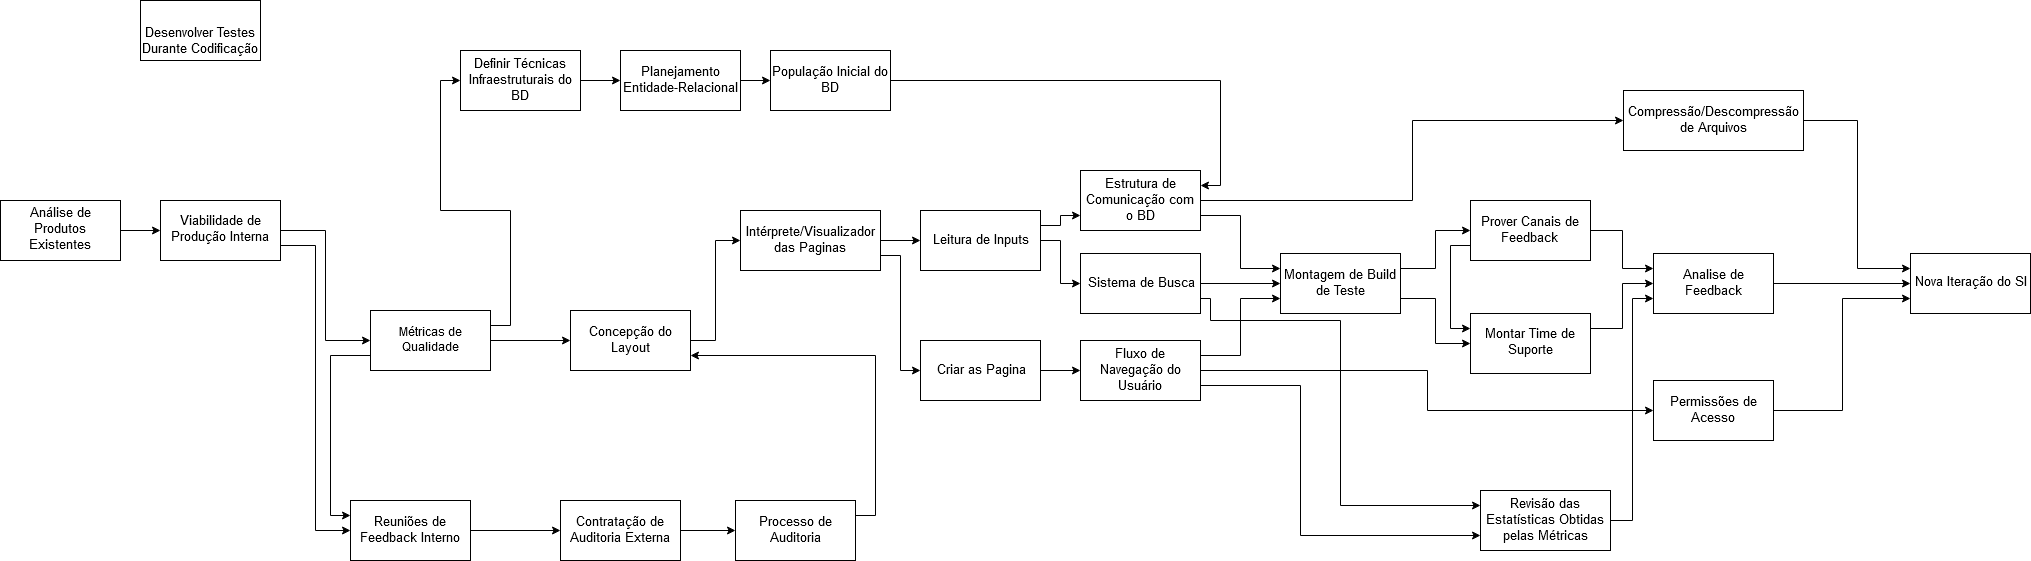

The diagram above was exported from draw.io. Its source (the exported page's mxGraphModel, read from the mxfile embedded in the PNG):
<mxGraphModel dx="1408" dy="777" grid="1" gridSize="10" guides="1" tooltips="1" connect="1" arrows="1" fold="1" page="1" pageScale="1" pageWidth="1169" pageHeight="826" math="0" shadow="0">
  <root>
    <mxCell id="0" />
    <mxCell id="1" parent="0" />
    <mxCell id="IaypMT4vHhPKCQFM6w5_-31" style="edgeStyle=orthogonalEdgeStyle;rounded=0;orthogonalLoop=1;jettySize=auto;html=1;exitX=1;exitY=0.5;exitDx=0;exitDy=0;entryX=0;entryY=0.5;entryDx=0;entryDy=0;fontFamily=Helvetica;fontColor=#000000;" parent="1" source="IaypMT4vHhPKCQFM6w5_-1" target="IaypMT4vHhPKCQFM6w5_-3" edge="1">
      <mxGeometry relative="1" as="geometry" />
    </mxCell>
    <mxCell id="IaypMT4vHhPKCQFM6w5_-1" value="&lt;font style=&quot;font-size: 13.3px&quot;&gt;Análise de Produtos Existentes&lt;/font&gt;" style="rounded=0;whiteSpace=wrap;html=1;" parent="1" vertex="1">
      <mxGeometry x="40" y="330" width="120" height="60" as="geometry" />
    </mxCell>
    <mxCell id="IaypMT4vHhPKCQFM6w5_-32" style="edgeStyle=orthogonalEdgeStyle;rounded=0;orthogonalLoop=1;jettySize=auto;html=1;exitX=1;exitY=0.5;exitDx=0;exitDy=0;entryX=0;entryY=0.5;entryDx=0;entryDy=0;fontFamily=Helvetica;fontColor=#000000;" parent="1" source="IaypMT4vHhPKCQFM6w5_-3" target="IaypMT4vHhPKCQFM6w5_-6" edge="1">
      <mxGeometry relative="1" as="geometry" />
    </mxCell>
    <mxCell id="IaypMT4vHhPKCQFM6w5_-35" style="edgeStyle=orthogonalEdgeStyle;rounded=0;orthogonalLoop=1;jettySize=auto;html=1;exitX=1;exitY=0.75;exitDx=0;exitDy=0;entryX=0;entryY=0.5;entryDx=0;entryDy=0;fontFamily=Helvetica;fontColor=#000000;" parent="1" source="IaypMT4vHhPKCQFM6w5_-3" target="IaypMT4vHhPKCQFM6w5_-7" edge="1">
      <mxGeometry relative="1" as="geometry" />
    </mxCell>
    <mxCell id="IaypMT4vHhPKCQFM6w5_-3" value="&lt;font style=&quot;font-size: 13.3px&quot;&gt;Viabilidade de Produção Interna&lt;/font&gt;" style="rounded=0;whiteSpace=wrap;html=1;" parent="1" vertex="1">
      <mxGeometry x="200" y="330" width="120" height="60" as="geometry" />
    </mxCell>
    <mxCell id="IaypMT4vHhPKCQFM6w5_-36" style="edgeStyle=orthogonalEdgeStyle;rounded=0;orthogonalLoop=1;jettySize=auto;html=1;exitX=0;exitY=0.75;exitDx=0;exitDy=0;entryX=0;entryY=0.25;entryDx=0;entryDy=0;fontFamily=Helvetica;fontColor=#000000;" parent="1" source="IaypMT4vHhPKCQFM6w5_-6" target="IaypMT4vHhPKCQFM6w5_-7" edge="1">
      <mxGeometry relative="1" as="geometry" />
    </mxCell>
    <mxCell id="IaypMT4vHhPKCQFM6w5_-42" style="edgeStyle=orthogonalEdgeStyle;rounded=0;orthogonalLoop=1;jettySize=auto;html=1;exitX=1;exitY=0.25;exitDx=0;exitDy=0;entryX=0;entryY=0.5;entryDx=0;entryDy=0;fontFamily=Helvetica;fontColor=#000000;" parent="1" source="IaypMT4vHhPKCQFM6w5_-6" target="IaypMT4vHhPKCQFM6w5_-17" edge="1">
      <mxGeometry relative="1" as="geometry" />
    </mxCell>
    <mxCell id="IaypMT4vHhPKCQFM6w5_-45" style="edgeStyle=orthogonalEdgeStyle;rounded=0;orthogonalLoop=1;jettySize=auto;html=1;exitX=1;exitY=0.5;exitDx=0;exitDy=0;entryX=0;entryY=0.5;entryDx=0;entryDy=0;fontFamily=Helvetica;fontColor=#000000;" parent="1" source="IaypMT4vHhPKCQFM6w5_-6" target="IaypMT4vHhPKCQFM6w5_-21" edge="1">
      <mxGeometry relative="1" as="geometry" />
    </mxCell>
    <mxCell id="IaypMT4vHhPKCQFM6w5_-6" value="Métricas de Qualidade" style="rounded=0;whiteSpace=wrap;html=1;" parent="1" vertex="1">
      <mxGeometry x="410" y="440" width="120" height="60" as="geometry" />
    </mxCell>
    <mxCell id="IaypMT4vHhPKCQFM6w5_-37" style="edgeStyle=orthogonalEdgeStyle;rounded=0;orthogonalLoop=1;jettySize=auto;html=1;exitX=1;exitY=0.5;exitDx=0;exitDy=0;entryX=0;entryY=0.5;entryDx=0;entryDy=0;fontFamily=Helvetica;fontColor=#000000;" parent="1" source="IaypMT4vHhPKCQFM6w5_-7" target="IaypMT4vHhPKCQFM6w5_-8" edge="1">
      <mxGeometry relative="1" as="geometry" />
    </mxCell>
    <mxCell id="IaypMT4vHhPKCQFM6w5_-7" value="&lt;font&gt;&lt;span style=&quot;font-size: 10pt ; font-weight: normal ; font-style: normal&quot;&gt;Reuniões de Feedback Interno&lt;/span&gt;&lt;/font&gt;" style="rounded=0;whiteSpace=wrap;html=1;fontFamily=Helvetica;fontColor=#000000;" parent="1" vertex="1">
      <mxGeometry x="390" y="630" width="120" height="60" as="geometry" />
    </mxCell>
    <mxCell id="IaypMT4vHhPKCQFM6w5_-38" style="edgeStyle=orthogonalEdgeStyle;rounded=0;orthogonalLoop=1;jettySize=auto;html=1;exitX=1;exitY=0.5;exitDx=0;exitDy=0;entryX=0;entryY=0.5;entryDx=0;entryDy=0;fontFamily=Helvetica;fontColor=#000000;" parent="1" source="IaypMT4vHhPKCQFM6w5_-8" target="IaypMT4vHhPKCQFM6w5_-9" edge="1">
      <mxGeometry relative="1" as="geometry" />
    </mxCell>
    <mxCell id="IaypMT4vHhPKCQFM6w5_-8" value="&lt;span style=&quot;font-size: 10pt; font-weight: normal; font-style: normal;&quot;&gt;Contratação de Auditoria Externa&lt;/span&gt;" style="rounded=0;whiteSpace=wrap;html=1;fontFamily=Helvetica;fontColor=#000000;" parent="1" vertex="1">
      <mxGeometry x="600" y="630" width="120" height="60" as="geometry" />
    </mxCell>
    <mxCell id="IaypMT4vHhPKCQFM6w5_-71" style="edgeStyle=orthogonalEdgeStyle;rounded=0;orthogonalLoop=1;jettySize=auto;html=1;exitX=1;exitY=0.25;exitDx=0;exitDy=0;entryX=1;entryY=0.75;entryDx=0;entryDy=0;fontFamily=Helvetica;fontColor=#000000;" parent="1" source="IaypMT4vHhPKCQFM6w5_-9" target="IaypMT4vHhPKCQFM6w5_-21" edge="1">
      <mxGeometry relative="1" as="geometry" />
    </mxCell>
    <mxCell id="IaypMT4vHhPKCQFM6w5_-9" value="&lt;span style=&quot;font-size: 10pt; font-weight: normal; font-style: normal;&quot;&gt;Processo de Auditoria&lt;/span&gt;" style="rounded=0;whiteSpace=wrap;html=1;fontFamily=Helvetica;fontColor=#000000;" parent="1" vertex="1">
      <mxGeometry x="775" y="630" width="120" height="60" as="geometry" />
    </mxCell>
    <mxCell id="IaypMT4vHhPKCQFM6w5_-62" style="edgeStyle=orthogonalEdgeStyle;rounded=0;orthogonalLoop=1;jettySize=auto;html=1;exitX=1;exitY=0.75;exitDx=0;exitDy=0;entryX=0;entryY=0.5;entryDx=0;entryDy=0;fontFamily=Helvetica;fontColor=#000000;" parent="1" source="IaypMT4vHhPKCQFM6w5_-10" target="IaypMT4vHhPKCQFM6w5_-12" edge="1">
      <mxGeometry relative="1" as="geometry" />
    </mxCell>
    <mxCell id="IaypMT4vHhPKCQFM6w5_-63" style="edgeStyle=orthogonalEdgeStyle;rounded=0;orthogonalLoop=1;jettySize=auto;html=1;exitX=1;exitY=0.25;exitDx=0;exitDy=0;entryX=0;entryY=0.5;entryDx=0;entryDy=0;fontFamily=Helvetica;fontColor=#000000;" parent="1" source="IaypMT4vHhPKCQFM6w5_-10" target="IaypMT4vHhPKCQFM6w5_-11" edge="1">
      <mxGeometry relative="1" as="geometry" />
    </mxCell>
    <mxCell id="IaypMT4vHhPKCQFM6w5_-10" value="&lt;span style=&quot;font-size: 10pt; font-weight: normal; font-style: normal;&quot;&gt;Montagem de Build de Teste&lt;/span&gt;" style="rounded=0;whiteSpace=wrap;html=1;fontFamily=Helvetica;fontColor=#000000;" parent="1" vertex="1">
      <mxGeometry x="1320" y="383" width="120" height="60" as="geometry" />
    </mxCell>
    <mxCell id="IaypMT4vHhPKCQFM6w5_-64" style="edgeStyle=orthogonalEdgeStyle;rounded=0;orthogonalLoop=1;jettySize=auto;html=1;exitX=0;exitY=0.75;exitDx=0;exitDy=0;entryX=0;entryY=0.25;entryDx=0;entryDy=0;fontFamily=Helvetica;fontColor=#000000;" parent="1" source="IaypMT4vHhPKCQFM6w5_-11" target="IaypMT4vHhPKCQFM6w5_-12" edge="1">
      <mxGeometry relative="1" as="geometry" />
    </mxCell>
    <mxCell id="IaypMT4vHhPKCQFM6w5_-65" style="edgeStyle=orthogonalEdgeStyle;rounded=0;orthogonalLoop=1;jettySize=auto;html=1;exitX=1;exitY=0.5;exitDx=0;exitDy=0;entryX=0;entryY=0.25;entryDx=0;entryDy=0;fontFamily=Helvetica;fontColor=#000000;" parent="1" source="IaypMT4vHhPKCQFM6w5_-11" target="IaypMT4vHhPKCQFM6w5_-13" edge="1">
      <mxGeometry relative="1" as="geometry" />
    </mxCell>
    <mxCell id="IaypMT4vHhPKCQFM6w5_-11" value="&lt;span style=&quot;font-size: 10pt; font-weight: normal; font-style: normal;&quot;&gt;Prover Canais de Feedback&lt;br&gt;&lt;/span&gt;" style="rounded=0;whiteSpace=wrap;html=1;fontFamily=Helvetica;fontColor=#000000;" parent="1" vertex="1">
      <mxGeometry x="1510" y="330" width="120" height="60" as="geometry" />
    </mxCell>
    <mxCell id="IbHE2pJc7q9eXonn2d2v-4" style="edgeStyle=orthogonalEdgeStyle;rounded=0;orthogonalLoop=1;jettySize=auto;html=1;exitX=1;exitY=0.25;exitDx=0;exitDy=0;entryX=0;entryY=0.5;entryDx=0;entryDy=0;" edge="1" parent="1" source="IaypMT4vHhPKCQFM6w5_-12" target="IaypMT4vHhPKCQFM6w5_-13">
      <mxGeometry relative="1" as="geometry" />
    </mxCell>
    <mxCell id="IaypMT4vHhPKCQFM6w5_-12" value="&lt;font style=&quot;font-size: 13.3px&quot;&gt;Montar Time de Suporte&lt;/font&gt;" style="rounded=0;whiteSpace=wrap;html=1;fontFamily=Helvetica;fontColor=#000000;" parent="1" vertex="1">
      <mxGeometry x="1510" y="443" width="120" height="60" as="geometry" />
    </mxCell>
    <mxCell id="IaypMT4vHhPKCQFM6w5_-74" style="edgeStyle=orthogonalEdgeStyle;rounded=0;orthogonalLoop=1;jettySize=auto;html=1;exitX=1;exitY=0.5;exitDx=0;exitDy=0;entryX=0;entryY=0.5;entryDx=0;entryDy=0;fontFamily=Helvetica;fontColor=#000000;" parent="1" source="IaypMT4vHhPKCQFM6w5_-13" target="IaypMT4vHhPKCQFM6w5_-72" edge="1">
      <mxGeometry relative="1" as="geometry" />
    </mxCell>
    <mxCell id="IaypMT4vHhPKCQFM6w5_-13" value="&lt;span style=&quot;font-size: 10pt; font-weight: normal; font-style: normal;&quot;&gt;Analise de Feedback&lt;/span&gt;" style="rounded=0;whiteSpace=wrap;html=1;fontFamily=Helvetica;fontColor=#000000;" parent="1" vertex="1">
      <mxGeometry x="1693" y="383" width="120" height="60" as="geometry" />
    </mxCell>
    <mxCell id="IaypMT4vHhPKCQFM6w5_-15" value="&lt;span style=&quot;font-size: 10pt; font-weight: normal; font-style: normal;&quot;&gt;Desenvolver Testes Durante Codificação&lt;/span&gt;" style="rounded=0;whiteSpace=wrap;html=1;fontFamily=Helvetica;fontColor=#000000;verticalAlign=bottom;" parent="1" vertex="1">
      <mxGeometry x="180" y="130" width="120" height="60" as="geometry" />
    </mxCell>
    <mxCell id="IaypMT4vHhPKCQFM6w5_-43" style="edgeStyle=orthogonalEdgeStyle;rounded=0;orthogonalLoop=1;jettySize=auto;html=1;exitX=1;exitY=0.5;exitDx=0;exitDy=0;entryX=0;entryY=0.5;entryDx=0;entryDy=0;fontFamily=Helvetica;fontColor=#000000;" parent="1" source="IaypMT4vHhPKCQFM6w5_-17" target="IaypMT4vHhPKCQFM6w5_-18" edge="1">
      <mxGeometry relative="1" as="geometry" />
    </mxCell>
    <mxCell id="IaypMT4vHhPKCQFM6w5_-17" value="&lt;span style=&quot;font-size: 10pt ; font-family: &amp;#34;roboto&amp;#34; , &amp;#34;arial&amp;#34; ; font-weight: normal ; font-style: normal&quot;&gt;Definir Técnicas Infraestruturais do BD&lt;/span&gt;" style="rounded=0;whiteSpace=wrap;html=1;fontFamily=Helvetica;fontColor=#000000;" parent="1" vertex="1">
      <mxGeometry x="500" y="180" width="120" height="60" as="geometry" />
    </mxCell>
    <mxCell id="IaypMT4vHhPKCQFM6w5_-44" style="edgeStyle=orthogonalEdgeStyle;rounded=0;orthogonalLoop=1;jettySize=auto;html=1;exitX=1;exitY=0.5;exitDx=0;exitDy=0;entryX=0;entryY=0.5;entryDx=0;entryDy=0;fontFamily=Helvetica;fontColor=#000000;" parent="1" source="IaypMT4vHhPKCQFM6w5_-18" target="IaypMT4vHhPKCQFM6w5_-19" edge="1">
      <mxGeometry relative="1" as="geometry" />
    </mxCell>
    <mxCell id="IaypMT4vHhPKCQFM6w5_-18" value="&lt;font face=&quot;Helvetica&quot;&gt;&lt;span style=&quot;font-size: 10pt ; font-weight: normal ; font-style: normal&quot;&gt;Planejamento Entidade-Relacional&lt;/span&gt;&lt;/font&gt;" style="rounded=0;whiteSpace=wrap;html=1;fontFamily=Helvetica;fontColor=#000000;" parent="1" vertex="1">
      <mxGeometry x="660" y="180" width="120" height="60" as="geometry" />
    </mxCell>
    <mxCell id="IaypMT4vHhPKCQFM6w5_-54" style="edgeStyle=orthogonalEdgeStyle;rounded=0;orthogonalLoop=1;jettySize=auto;html=1;exitX=1;exitY=0.5;exitDx=0;exitDy=0;entryX=1;entryY=0.25;entryDx=0;entryDy=0;fontFamily=Helvetica;fontColor=#000000;" parent="1" source="IaypMT4vHhPKCQFM6w5_-19" target="IaypMT4vHhPKCQFM6w5_-23" edge="1">
      <mxGeometry relative="1" as="geometry" />
    </mxCell>
    <mxCell id="IaypMT4vHhPKCQFM6w5_-19" value="&lt;font face=&quot;Helvetica&quot;&gt;&lt;span style=&quot;font-size: 10pt ; font-weight: normal ; font-style: normal&quot;&gt;População Inicial do BD&lt;/span&gt;&lt;/font&gt;" style="rounded=0;whiteSpace=wrap;html=1;fontFamily=Helvetica;fontColor=#000000;" parent="1" vertex="1">
      <mxGeometry x="810" y="180" width="120" height="60" as="geometry" />
    </mxCell>
    <mxCell id="IaypMT4vHhPKCQFM6w5_-75" style="edgeStyle=orthogonalEdgeStyle;rounded=0;orthogonalLoop=1;jettySize=auto;html=1;exitX=1;exitY=0.5;exitDx=0;exitDy=0;entryX=0;entryY=0.75;entryDx=0;entryDy=0;fontFamily=Helvetica;fontColor=#000000;" parent="1" source="IaypMT4vHhPKCQFM6w5_-20" target="IaypMT4vHhPKCQFM6w5_-72" edge="1">
      <mxGeometry relative="1" as="geometry" />
    </mxCell>
    <mxCell id="IaypMT4vHhPKCQFM6w5_-20" value="&lt;span style=&quot;font-size: 10pt; font-weight: normal; font-style: normal;&quot;&gt;Permissões de Acesso&lt;/span&gt;" style="rounded=0;whiteSpace=wrap;html=1;fontFamily=Helvetica;fontColor=#000000;" parent="1" vertex="1">
      <mxGeometry x="1693" y="510" width="120" height="60" as="geometry" />
    </mxCell>
    <mxCell id="IaypMT4vHhPKCQFM6w5_-46" style="edgeStyle=orthogonalEdgeStyle;rounded=0;orthogonalLoop=1;jettySize=auto;html=1;exitX=1;exitY=0.5;exitDx=0;exitDy=0;entryX=0;entryY=0.5;entryDx=0;entryDy=0;fontFamily=Helvetica;fontColor=#000000;" parent="1" source="IaypMT4vHhPKCQFM6w5_-21" target="IaypMT4vHhPKCQFM6w5_-22" edge="1">
      <mxGeometry relative="1" as="geometry" />
    </mxCell>
    <mxCell id="IaypMT4vHhPKCQFM6w5_-21" value="&lt;span style=&quot;font-size: 10pt; font-weight: normal; font-style: normal;&quot;&gt;Concepção do Layout&lt;/span&gt;" style="rounded=0;whiteSpace=wrap;html=1;fontFamily=Helvetica;fontColor=#000000;" parent="1" vertex="1">
      <mxGeometry x="610" y="440" width="120" height="60" as="geometry" />
    </mxCell>
    <mxCell id="IaypMT4vHhPKCQFM6w5_-51" style="edgeStyle=orthogonalEdgeStyle;rounded=0;orthogonalLoop=1;jettySize=auto;html=1;exitX=1;exitY=0.5;exitDx=0;exitDy=0;entryX=0;entryY=0.5;entryDx=0;entryDy=0;fontFamily=Helvetica;fontColor=#000000;" parent="1" source="IaypMT4vHhPKCQFM6w5_-22" target="IaypMT4vHhPKCQFM6w5_-24" edge="1">
      <mxGeometry relative="1" as="geometry" />
    </mxCell>
    <mxCell id="IaypMT4vHhPKCQFM6w5_-52" style="edgeStyle=orthogonalEdgeStyle;rounded=0;orthogonalLoop=1;jettySize=auto;html=1;exitX=1;exitY=0.75;exitDx=0;exitDy=0;entryX=0;entryY=0.5;entryDx=0;entryDy=0;fontFamily=Helvetica;fontColor=#000000;" parent="1" source="IaypMT4vHhPKCQFM6w5_-22" target="IaypMT4vHhPKCQFM6w5_-28" edge="1">
      <mxGeometry relative="1" as="geometry" />
    </mxCell>
    <mxCell id="IaypMT4vHhPKCQFM6w5_-22" value="&lt;span style=&quot;font-size: 10pt ; font-weight: normal ; font-style: normal&quot;&gt;Intérprete/Visualizador das Paginas&lt;/span&gt;" style="rounded=0;whiteSpace=wrap;html=1;fontFamily=Helvetica;fontColor=#000000;" parent="1" vertex="1">
      <mxGeometry x="780" y="340" width="140" height="60" as="geometry" />
    </mxCell>
    <mxCell id="IaypMT4vHhPKCQFM6w5_-58" style="edgeStyle=orthogonalEdgeStyle;rounded=0;orthogonalLoop=1;jettySize=auto;html=1;exitX=1;exitY=0.75;exitDx=0;exitDy=0;entryX=0;entryY=0.25;entryDx=0;entryDy=0;fontFamily=Helvetica;fontColor=#000000;" parent="1" source="IaypMT4vHhPKCQFM6w5_-23" target="IaypMT4vHhPKCQFM6w5_-10" edge="1">
      <mxGeometry relative="1" as="geometry" />
    </mxCell>
    <mxCell id="IaypMT4vHhPKCQFM6w5_-61" style="edgeStyle=orthogonalEdgeStyle;rounded=0;orthogonalLoop=1;jettySize=auto;html=1;exitX=1;exitY=0.5;exitDx=0;exitDy=0;entryX=0;entryY=0.5;entryDx=0;entryDy=0;fontFamily=Helvetica;fontColor=#000000;" parent="1" source="IaypMT4vHhPKCQFM6w5_-23" target="IaypMT4vHhPKCQFM6w5_-26" edge="1">
      <mxGeometry relative="1" as="geometry" />
    </mxCell>
    <mxCell id="IaypMT4vHhPKCQFM6w5_-23" value="&lt;span style=&quot;font-size: 10pt; font-weight: normal; font-style: normal;&quot;&gt;Estrutura de Comunicação com o BD&lt;/span&gt;" style="rounded=0;whiteSpace=wrap;html=1;fontFamily=Helvetica;fontColor=#000000;" parent="1" vertex="1">
      <mxGeometry x="1120" y="300" width="120" height="60" as="geometry" />
    </mxCell>
    <mxCell id="IaypMT4vHhPKCQFM6w5_-49" style="edgeStyle=orthogonalEdgeStyle;rounded=0;orthogonalLoop=1;jettySize=auto;html=1;exitX=1;exitY=0.5;exitDx=0;exitDy=0;entryX=0;entryY=0.5;entryDx=0;entryDy=0;fontFamily=Helvetica;fontColor=#000000;" parent="1" source="IaypMT4vHhPKCQFM6w5_-24" target="IaypMT4vHhPKCQFM6w5_-25" edge="1">
      <mxGeometry relative="1" as="geometry" />
    </mxCell>
    <mxCell id="IaypMT4vHhPKCQFM6w5_-53" style="edgeStyle=orthogonalEdgeStyle;rounded=0;orthogonalLoop=1;jettySize=auto;html=1;exitX=1;exitY=0.25;exitDx=0;exitDy=0;entryX=0;entryY=0.75;entryDx=0;entryDy=0;fontFamily=Helvetica;fontColor=#000000;" parent="1" source="IaypMT4vHhPKCQFM6w5_-24" target="IaypMT4vHhPKCQFM6w5_-23" edge="1">
      <mxGeometry relative="1" as="geometry" />
    </mxCell>
    <mxCell id="IaypMT4vHhPKCQFM6w5_-24" value="&lt;span style=&quot;font-size: 10pt; font-weight: normal; font-style: normal;&quot;&gt;Leitura de Inputs&lt;/span&gt;" style="rounded=0;whiteSpace=wrap;html=1;fontFamily=Helvetica;fontColor=#000000;" parent="1" vertex="1">
      <mxGeometry x="960" y="340" width="120" height="60" as="geometry" />
    </mxCell>
    <mxCell id="IaypMT4vHhPKCQFM6w5_-56" style="edgeStyle=orthogonalEdgeStyle;rounded=0;orthogonalLoop=1;jettySize=auto;html=1;exitX=1;exitY=0.5;exitDx=0;exitDy=0;entryX=0;entryY=0.5;entryDx=0;entryDy=0;fontFamily=Helvetica;fontColor=#000000;" parent="1" source="IaypMT4vHhPKCQFM6w5_-25" target="IaypMT4vHhPKCQFM6w5_-10" edge="1">
      <mxGeometry relative="1" as="geometry" />
    </mxCell>
    <mxCell id="IbHE2pJc7q9eXonn2d2v-5" style="edgeStyle=orthogonalEdgeStyle;rounded=0;orthogonalLoop=1;jettySize=auto;html=1;exitX=1;exitY=0.75;exitDx=0;exitDy=0;entryX=0;entryY=0.25;entryDx=0;entryDy=0;" edge="1" parent="1" source="IaypMT4vHhPKCQFM6w5_-25" target="IbHE2pJc7q9eXonn2d2v-1">
      <mxGeometry relative="1" as="geometry">
        <Array as="points">
          <mxPoint x="1250" y="428" />
          <mxPoint x="1250" y="450" />
          <mxPoint x="1380" y="450" />
          <mxPoint x="1380" y="635" />
        </Array>
      </mxGeometry>
    </mxCell>
    <mxCell id="IaypMT4vHhPKCQFM6w5_-25" value="&lt;span style=&quot;font-size: 10pt; font-weight: normal; font-style: normal;&quot;&gt;Sistema de Busca&lt;/span&gt;" style="rounded=0;whiteSpace=wrap;html=1;fontFamily=Helvetica;fontColor=#000000;" parent="1" vertex="1">
      <mxGeometry x="1120" y="383" width="120" height="60" as="geometry" />
    </mxCell>
    <mxCell id="IaypMT4vHhPKCQFM6w5_-73" style="edgeStyle=orthogonalEdgeStyle;rounded=0;orthogonalLoop=1;jettySize=auto;html=1;exitX=1;exitY=0.5;exitDx=0;exitDy=0;entryX=0;entryY=0.25;entryDx=0;entryDy=0;fontFamily=Helvetica;fontColor=#000000;" parent="1" source="IaypMT4vHhPKCQFM6w5_-26" target="IaypMT4vHhPKCQFM6w5_-72" edge="1">
      <mxGeometry relative="1" as="geometry" />
    </mxCell>
    <mxCell id="IaypMT4vHhPKCQFM6w5_-26" value="&lt;span style=&quot;font-size: 10pt; font-weight: normal; font-style: normal;&quot;&gt;Compressão/Descompressão de Arquivos&lt;/span&gt;" style="rounded=0;whiteSpace=wrap;html=1;fontFamily=Helvetica;fontColor=#000000;" parent="1" vertex="1">
      <mxGeometry x="1663" y="220" width="180" height="60" as="geometry" />
    </mxCell>
    <mxCell id="IaypMT4vHhPKCQFM6w5_-55" style="edgeStyle=orthogonalEdgeStyle;rounded=0;orthogonalLoop=1;jettySize=auto;html=1;exitX=1;exitY=0.25;exitDx=0;exitDy=0;entryX=0;entryY=0.75;entryDx=0;entryDy=0;fontFamily=Helvetica;fontColor=#000000;" parent="1" source="IaypMT4vHhPKCQFM6w5_-27" target="IaypMT4vHhPKCQFM6w5_-10" edge="1">
      <mxGeometry relative="1" as="geometry" />
    </mxCell>
    <mxCell id="IaypMT4vHhPKCQFM6w5_-59" style="edgeStyle=orthogonalEdgeStyle;rounded=0;orthogonalLoop=1;jettySize=auto;html=1;exitX=1;exitY=0.5;exitDx=0;exitDy=0;entryX=0;entryY=0.5;entryDx=0;entryDy=0;fontFamily=Helvetica;fontColor=#000000;" parent="1" source="IaypMT4vHhPKCQFM6w5_-27" target="IaypMT4vHhPKCQFM6w5_-20" edge="1">
      <mxGeometry relative="1" as="geometry" />
    </mxCell>
    <mxCell id="IbHE2pJc7q9eXonn2d2v-6" style="edgeStyle=orthogonalEdgeStyle;rounded=0;orthogonalLoop=1;jettySize=auto;html=1;exitX=1;exitY=0.75;exitDx=0;exitDy=0;entryX=0;entryY=0.75;entryDx=0;entryDy=0;" edge="1" parent="1" source="IaypMT4vHhPKCQFM6w5_-27" target="IbHE2pJc7q9eXonn2d2v-1">
      <mxGeometry relative="1" as="geometry">
        <Array as="points">
          <mxPoint x="1340" y="515" />
          <mxPoint x="1340" y="665" />
        </Array>
      </mxGeometry>
    </mxCell>
    <mxCell id="IaypMT4vHhPKCQFM6w5_-27" value="&lt;span style=&quot;font-size: 10pt; font-weight: normal; font-style: normal;&quot;&gt;Fluxo de Navegação do Usuário&lt;/span&gt;" style="rounded=0;whiteSpace=wrap;html=1;fontFamily=Helvetica;fontColor=#000000;" parent="1" vertex="1">
      <mxGeometry x="1120" y="470" width="120" height="60" as="geometry" />
    </mxCell>
    <mxCell id="IaypMT4vHhPKCQFM6w5_-50" style="edgeStyle=orthogonalEdgeStyle;rounded=0;orthogonalLoop=1;jettySize=auto;html=1;exitX=1;exitY=0.5;exitDx=0;exitDy=0;entryX=0;entryY=0.5;entryDx=0;entryDy=0;fontFamily=Helvetica;fontColor=#000000;" parent="1" source="IaypMT4vHhPKCQFM6w5_-28" target="IaypMT4vHhPKCQFM6w5_-27" edge="1">
      <mxGeometry relative="1" as="geometry" />
    </mxCell>
    <mxCell id="IaypMT4vHhPKCQFM6w5_-28" value="&lt;span style=&quot;font-size: 10pt; font-weight: normal; font-style: normal;&quot;&gt;Criar as Pagina&lt;/span&gt;" style="rounded=0;whiteSpace=wrap;html=1;fontFamily=Helvetica;fontColor=#000000;" parent="1" vertex="1">
      <mxGeometry x="960" y="470" width="120" height="60" as="geometry" />
    </mxCell>
    <mxCell id="IaypMT4vHhPKCQFM6w5_-72" value="&lt;font style=&quot;font-size: 13.3px&quot;&gt;Nova Iteração do SI&lt;/font&gt;" style="rounded=0;whiteSpace=wrap;html=1;fontFamily=Helvetica;fontColor=#000000;" parent="1" vertex="1">
      <mxGeometry x="1950" y="383" width="120" height="60" as="geometry" />
    </mxCell>
    <mxCell id="IbHE2pJc7q9eXonn2d2v-3" style="edgeStyle=orthogonalEdgeStyle;rounded=0;orthogonalLoop=1;jettySize=auto;html=1;exitX=1;exitY=0.5;exitDx=0;exitDy=0;entryX=0;entryY=0.75;entryDx=0;entryDy=0;" edge="1" parent="1" source="IbHE2pJc7q9eXonn2d2v-1" target="IaypMT4vHhPKCQFM6w5_-13">
      <mxGeometry relative="1" as="geometry" />
    </mxCell>
    <mxCell id="IbHE2pJc7q9eXonn2d2v-1" value="&lt;span style=&quot;font-size: 10pt; font-weight: normal; font-style: normal;&quot;&gt;Revisão das Estatísticas Obtidas pelas Métricas&lt;/span&gt;" style="rounded=0;whiteSpace=wrap;html=1;fontFamily=Helvetica;fontColor=#000000;" vertex="1" parent="1">
      <mxGeometry x="1520" y="620" width="130" height="60" as="geometry" />
    </mxCell>
  </root>
</mxGraphModel>